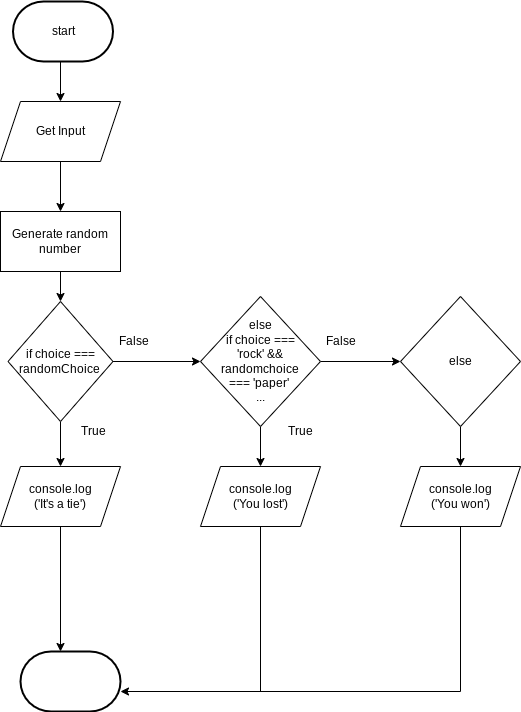

The diagram above was exported from draw.io. Its source (the exported page's mxGraphModel, read from the mxfile embedded in the PNG):
<mxGraphModel dx="1074" dy="741" grid="1" gridSize="10" guides="1" tooltips="1" connect="1" arrows="1" fold="1" page="1" pageScale="1" pageWidth="827" pageHeight="1169" math="0" shadow="0">
  <root>
    <mxCell id="0" />
    <mxCell id="1" parent="0" />
    <mxCell id="2" style="edgeStyle=none;html=1;" edge="1" parent="1">
      <mxGeometry relative="1" as="geometry">
        <mxPoint x="230" y="160" as="targetPoint" />
        <mxPoint x="230" y="110" as="sourcePoint" />
      </mxGeometry>
    </mxCell>
    <mxCell id="4" style="edgeStyle=none;html=1;" edge="1" parent="1" source="5">
      <mxGeometry relative="1" as="geometry">
        <mxPoint x="230" y="270" as="targetPoint" />
      </mxGeometry>
    </mxCell>
    <mxCell id="5" value="Get Input" style="shape=parallelogram;perimeter=parallelogramPerimeter;whiteSpace=wrap;html=1;fixedSize=1;" vertex="1" parent="1">
      <mxGeometry x="170" y="160" width="120" height="60" as="geometry" />
    </mxCell>
    <mxCell id="6" style="edgeStyle=none;html=1;" edge="1" parent="1" source="7" target="10">
      <mxGeometry relative="1" as="geometry">
        <mxPoint x="230" y="380" as="targetPoint" />
      </mxGeometry>
    </mxCell>
    <mxCell id="7" value="Generate random number" style="rounded=0;whiteSpace=wrap;html=1;" vertex="1" parent="1">
      <mxGeometry x="170" y="270" width="120" height="60" as="geometry" />
    </mxCell>
    <mxCell id="8" style="edgeStyle=none;html=1;" edge="1" parent="1" source="10" target="12">
      <mxGeometry relative="1" as="geometry">
        <mxPoint x="230" y="530" as="targetPoint" />
      </mxGeometry>
    </mxCell>
    <mxCell id="9" style="edgeStyle=none;html=1;" edge="1" parent="1" source="10">
      <mxGeometry relative="1" as="geometry">
        <mxPoint x="370" y="420" as="targetPoint" />
      </mxGeometry>
    </mxCell>
    <mxCell id="10" value="if choice === randomChoice&amp;nbsp;" style="rhombus;whiteSpace=wrap;html=1;" vertex="1" parent="1">
      <mxGeometry x="177.5" y="360" width="105" height="120" as="geometry" />
    </mxCell>
    <mxCell id="11" style="edgeStyle=none;html=1;entryX=0.5;entryY=0;entryDx=0;entryDy=0;" edge="1" parent="1" source="12">
      <mxGeometry relative="1" as="geometry">
        <mxPoint x="230" y="710" as="targetPoint" />
      </mxGeometry>
    </mxCell>
    <mxCell id="12" value="console.log&lt;br&gt;('It's a tie')" style="shape=parallelogram;perimeter=parallelogramPerimeter;whiteSpace=wrap;html=1;fixedSize=1;" vertex="1" parent="1">
      <mxGeometry x="170" y="525" width="120" height="60" as="geometry" />
    </mxCell>
    <mxCell id="13" value="True" style="text;html=1;align=center;verticalAlign=middle;resizable=0;points=[];autosize=1;strokeColor=none;fillColor=none;" vertex="1" parent="1">
      <mxGeometry x="242.5" y="480" width="40" height="20" as="geometry" />
    </mxCell>
    <mxCell id="14" value="False" style="text;html=1;align=center;verticalAlign=middle;resizable=0;points=[];autosize=1;strokeColor=none;fillColor=none;" vertex="1" parent="1">
      <mxGeometry x="282.5" y="390" width="40" height="20" as="geometry" />
    </mxCell>
    <mxCell id="15" style="edgeStyle=none;html=1;entryX=0.5;entryY=0;entryDx=0;entryDy=0;" edge="1" parent="1" source="17" target="19">
      <mxGeometry relative="1" as="geometry">
        <mxPoint x="430" y="510" as="targetPoint" />
      </mxGeometry>
    </mxCell>
    <mxCell id="16" style="edgeStyle=none;html=1;" edge="1" parent="1" source="17">
      <mxGeometry relative="1" as="geometry">
        <mxPoint x="570" y="420" as="targetPoint" />
      </mxGeometry>
    </mxCell>
    <mxCell id="17" value="else &lt;br&gt;if choice === &lt;br&gt;'rock' &amp;amp;&amp;amp; randomchoice &lt;br&gt;=== 'paper'&amp;nbsp;&lt;br&gt;..." style="rhombus;whiteSpace=wrap;html=1;" vertex="1" parent="1">
      <mxGeometry x="370" y="355" width="120" height="130" as="geometry" />
    </mxCell>
    <mxCell id="18" value="True" style="text;html=1;align=center;verticalAlign=middle;resizable=0;points=[];autosize=1;strokeColor=none;fillColor=none;" vertex="1" parent="1">
      <mxGeometry x="450" y="480" width="40" height="20" as="geometry" />
    </mxCell>
    <mxCell id="19" value="console.log&lt;br&gt;('You lost')" style="shape=parallelogram;perimeter=parallelogramPerimeter;whiteSpace=wrap;html=1;fixedSize=1;" vertex="1" parent="1">
      <mxGeometry x="370" y="525" width="120" height="60" as="geometry" />
    </mxCell>
    <mxCell id="20" style="edgeStyle=none;html=1;entryX=0.5;entryY=0;entryDx=0;entryDy=0;" edge="1" parent="1" source="21" target="23">
      <mxGeometry relative="1" as="geometry">
        <mxPoint x="630" y="520" as="targetPoint" />
      </mxGeometry>
    </mxCell>
    <mxCell id="21" value="else" style="rhombus;whiteSpace=wrap;html=1;" vertex="1" parent="1">
      <mxGeometry x="570" y="355" width="120" height="130" as="geometry" />
    </mxCell>
    <mxCell id="22" style="edgeStyle=elbowEdgeStyle;rounded=0;html=1;entryX=1;entryY=0.5;entryDx=0;entryDy=0;exitX=0.5;exitY=1;exitDx=0;exitDy=0;" edge="1" parent="1" source="23">
      <mxGeometry relative="1" as="geometry">
        <Array as="points">
          <mxPoint x="630" y="710" />
        </Array>
        <mxPoint x="290" y="750" as="targetPoint" />
      </mxGeometry>
    </mxCell>
    <mxCell id="23" value="console.log&lt;br&gt;('You won')" style="shape=parallelogram;perimeter=parallelogramPerimeter;whiteSpace=wrap;html=1;fixedSize=1;" vertex="1" parent="1">
      <mxGeometry x="570" y="525" width="120" height="60" as="geometry" />
    </mxCell>
    <mxCell id="24" value="False" style="text;html=1;align=center;verticalAlign=middle;resizable=0;points=[];autosize=1;strokeColor=none;fillColor=none;" vertex="1" parent="1">
      <mxGeometry x="490" y="390" width="40" height="20" as="geometry" />
    </mxCell>
    <mxCell id="26" value="" style="endArrow=none;html=1;rounded=0;exitX=0.5;exitY=1;exitDx=0;exitDy=0;" edge="1" parent="1" source="19">
      <mxGeometry width="50" height="50" relative="1" as="geometry">
        <mxPoint x="430" y="600" as="sourcePoint" />
        <mxPoint x="430" y="750" as="targetPoint" />
      </mxGeometry>
    </mxCell>
    <mxCell id="27" value="start" style="strokeWidth=2;html=1;shape=mxgraph.flowchart.terminator;whiteSpace=wrap;" vertex="1" parent="1">
      <mxGeometry x="182.5" y="60" width="100" height="60" as="geometry" />
    </mxCell>
    <mxCell id="28" value="" style="strokeWidth=2;html=1;shape=mxgraph.flowchart.terminator;whiteSpace=wrap;" vertex="1" parent="1">
      <mxGeometry x="190" y="710" width="100" height="60" as="geometry" />
    </mxCell>
  </root>
</mxGraphModel>